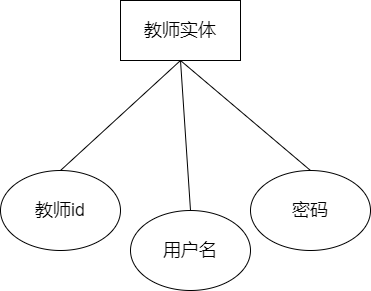

The diagram above was exported from draw.io. Its source (the exported page's mxGraphModel, read from the mxfile embedded in the PNG):
<mxGraphModel dx="464" dy="437" grid="1" gridSize="10" guides="1" tooltips="1" connect="1" arrows="1" fold="1" page="1" pageScale="1" pageWidth="827" pageHeight="1169" math="0" shadow="0">
  <root>
    <mxCell id="0" />
    <mxCell id="1" parent="0" />
    <mxCell id="2" value="&lt;font style=&quot;font-size: 18px&quot;&gt;教师实体&lt;/font&gt;" style="rounded=0;whiteSpace=wrap;html=1;" vertex="1" parent="1">
      <mxGeometry x="160" y="120" width="120" height="60" as="geometry" />
    </mxCell>
    <mxCell id="3" value="" style="endArrow=none;html=1;fontSize=18;entryX=0.5;entryY=1;entryDx=0;entryDy=0;" edge="1" parent="1" target="2">
      <mxGeometry width="50" height="50" relative="1" as="geometry">
        <mxPoint x="100" y="290" as="sourcePoint" />
        <mxPoint x="240" y="190" as="targetPoint" />
      </mxGeometry>
    </mxCell>
    <mxCell id="4" value="教师id" style="ellipse;whiteSpace=wrap;html=1;fontSize=18;" vertex="1" parent="1">
      <mxGeometry x="40" y="290" width="120" height="80" as="geometry" />
    </mxCell>
    <mxCell id="6" value="" style="endArrow=none;html=1;fontSize=18;entryX=0.5;entryY=1;entryDx=0;entryDy=0;" edge="1" parent="1" target="2">
      <mxGeometry width="50" height="50" relative="1" as="geometry">
        <mxPoint x="230" y="330" as="sourcePoint" />
        <mxPoint x="260" y="220" as="targetPoint" />
      </mxGeometry>
    </mxCell>
    <mxCell id="7" value="用户名" style="ellipse;whiteSpace=wrap;html=1;fontSize=18;" vertex="1" parent="1">
      <mxGeometry x="170" y="330" width="120" height="80" as="geometry" />
    </mxCell>
    <mxCell id="10" value="" style="endArrow=none;html=1;fontSize=18;entryX=0.5;entryY=1;entryDx=0;entryDy=0;" edge="1" parent="1" target="2">
      <mxGeometry width="50" height="50" relative="1" as="geometry">
        <mxPoint x="350" y="290" as="sourcePoint" />
        <mxPoint x="390" y="240" as="targetPoint" />
      </mxGeometry>
    </mxCell>
    <mxCell id="11" value="密码" style="ellipse;whiteSpace=wrap;html=1;fontSize=18;" vertex="1" parent="1">
      <mxGeometry x="290" y="290" width="120" height="80" as="geometry" />
    </mxCell>
  </root>
</mxGraphModel>